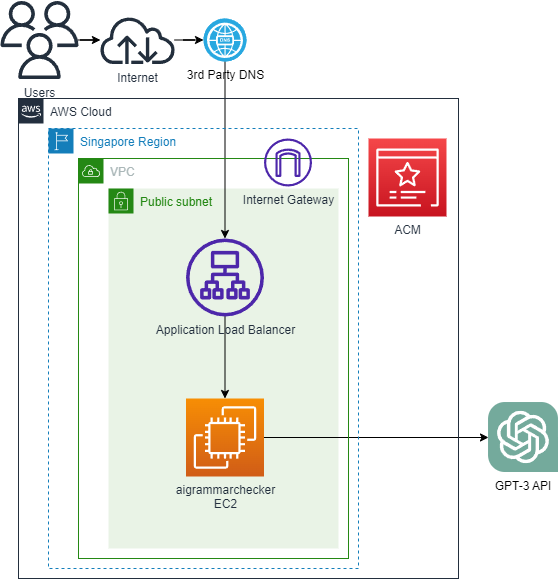

The diagram above was exported from draw.io. Its source (the exported page's mxGraphModel, read from the mxfile embedded in the PNG):
<mxGraphModel dx="1315" dy="1861" grid="1" gridSize="10" guides="1" tooltips="1" connect="1" arrows="1" fold="1" page="1" pageScale="1" pageWidth="850" pageHeight="1100" math="0" shadow="0">
  <root>
    <mxCell id="0" />
    <mxCell id="1" parent="0" />
    <mxCell id="0QbJuOsZIluT7eZx92vy-3" value="Public subnet" style="points=[[0,0],[0.25,0],[0.5,0],[0.75,0],[1,0],[1,0.25],[1,0.5],[1,0.75],[1,1],[0.75,1],[0.5,1],[0.25,1],[0,1],[0,0.75],[0,0.5],[0,0.25]];outlineConnect=0;gradientColor=none;html=1;whiteSpace=wrap;fontSize=12;fontStyle=0;container=0;pointerEvents=0;collapsible=0;recursiveResize=0;shape=mxgraph.aws4.group;grIcon=mxgraph.aws4.group_security_group;grStroke=0;strokeColor=#248814;fillColor=#E9F3E6;verticalAlign=top;align=left;spacingLeft=30;fontColor=#248814;dashed=0;" vertex="1" parent="1">
      <mxGeometry x="330" y="100" width="230" height="360" as="geometry" />
    </mxCell>
    <mxCell id="0QbJuOsZIluT7eZx92vy-12" style="edgeStyle=orthogonalEdgeStyle;rounded=0;orthogonalLoop=1;jettySize=auto;html=1;" edge="1" parent="1" source="0QbJuOsZIluT7eZx92vy-1" target="0QbJuOsZIluT7eZx92vy-11">
      <mxGeometry relative="1" as="geometry" />
    </mxCell>
    <mxCell id="0QbJuOsZIluT7eZx92vy-1" value="aigrammarchecker&lt;br&gt;EC2" style="sketch=0;points=[[0,0,0],[0.25,0,0],[0.5,0,0],[0.75,0,0],[1,0,0],[0,1,0],[0.25,1,0],[0.5,1,0],[0.75,1,0],[1,1,0],[0,0.25,0],[0,0.5,0],[0,0.75,0],[1,0.25,0],[1,0.5,0],[1,0.75,0]];outlineConnect=0;fontColor=#232F3E;gradientColor=#F78E04;gradientDirection=north;fillColor=#D05C17;strokeColor=#ffffff;dashed=0;verticalLabelPosition=bottom;verticalAlign=top;align=center;html=1;fontSize=12;fontStyle=0;aspect=fixed;shape=mxgraph.aws4.resourceIcon;resIcon=mxgraph.aws4.ec2;" vertex="1" parent="1">
      <mxGeometry x="407.5" y="310" width="78" height="78" as="geometry" />
    </mxCell>
    <mxCell id="0QbJuOsZIluT7eZx92vy-8" style="edgeStyle=orthogonalEdgeStyle;rounded=0;orthogonalLoop=1;jettySize=auto;html=1;" edge="1" parent="1" source="0QbJuOsZIluT7eZx92vy-2" target="0QbJuOsZIluT7eZx92vy-1">
      <mxGeometry relative="1" as="geometry" />
    </mxCell>
    <mxCell id="0QbJuOsZIluT7eZx92vy-4" value="ACM" style="sketch=0;points=[[0,0,0],[0.25,0,0],[0.5,0,0],[0.75,0,0],[1,0,0],[0,1,0],[0.25,1,0],[0.5,1,0],[0.75,1,0],[1,1,0],[0,0.25,0],[0,0.5,0],[0,0.75,0],[1,0.25,0],[1,0.5,0],[1,0.75,0]];outlineConnect=0;fontColor=#232F3E;gradientColor=#F54749;gradientDirection=north;fillColor=#C7131F;strokeColor=#ffffff;dashed=0;verticalLabelPosition=bottom;verticalAlign=top;align=center;html=1;fontSize=12;fontStyle=0;aspect=fixed;shape=mxgraph.aws4.resourceIcon;resIcon=mxgraph.aws4.certificate_manager_3;" vertex="1" parent="1">
      <mxGeometry x="590" y="50" width="78" height="78" as="geometry" />
    </mxCell>
    <mxCell id="0QbJuOsZIluT7eZx92vy-7" style="edgeStyle=orthogonalEdgeStyle;rounded=0;orthogonalLoop=1;jettySize=auto;html=1;" edge="1" parent="1" source="0QbJuOsZIluT7eZx92vy-6" target="0QbJuOsZIluT7eZx92vy-2">
      <mxGeometry relative="1" as="geometry" />
    </mxCell>
    <mxCell id="0QbJuOsZIluT7eZx92vy-6" value="3rd Party DNS" style="fillColor=#28A8E0;verticalLabelPosition=bottom;sketch=0;html=1;strokeColor=#ffffff;verticalAlign=top;align=center;points=[[0.145,0.145,0],[0.5,0,0],[0.855,0.145,0],[1,0.5,0],[0.855,0.855,0],[0.5,1,0],[0.145,0.855,0],[0,0.5,0]];pointerEvents=1;shape=mxgraph.cisco_safe.compositeIcon;bgIcon=ellipse;resIcon=mxgraph.cisco_safe.capability.dns;" vertex="1" parent="1">
      <mxGeometry x="425" y="-70" width="43" height="43" as="geometry" />
    </mxCell>
    <mxCell id="0QbJuOsZIluT7eZx92vy-2" value="Application Load Balancer" style="sketch=0;outlineConnect=0;fontColor=#232F3E;gradientColor=none;fillColor=#4D27AA;strokeColor=none;dashed=0;verticalLabelPosition=bottom;verticalAlign=top;align=center;html=1;fontSize=12;fontStyle=0;aspect=fixed;pointerEvents=1;shape=mxgraph.aws4.application_load_balancer;" vertex="1" parent="1">
      <mxGeometry x="407.5" y="150" width="78" height="78" as="geometry" />
    </mxCell>
    <mxCell id="0QbJuOsZIluT7eZx92vy-9" value="VPC" style="points=[[0,0],[0.25,0],[0.5,0],[0.75,0],[1,0],[1,0.25],[1,0.5],[1,0.75],[1,1],[0.75,1],[0.5,1],[0.25,1],[0,1],[0,0.75],[0,0.5],[0,0.25]];outlineConnect=0;gradientColor=none;html=1;whiteSpace=wrap;fontSize=12;fontStyle=0;container=1;pointerEvents=0;collapsible=0;recursiveResize=0;shape=mxgraph.aws4.group;grIcon=mxgraph.aws4.group_vpc;strokeColor=#248814;fillColor=none;verticalAlign=top;align=left;spacingLeft=30;fontColor=#AAB7B8;dashed=0;" vertex="1" parent="1">
      <mxGeometry x="300" y="70" width="270" height="400" as="geometry" />
    </mxCell>
    <mxCell id="0QbJuOsZIluT7eZx92vy-10" value="Singapore Region" style="points=[[0,0],[0.25,0],[0.5,0],[0.75,0],[1,0],[1,0.25],[1,0.5],[1,0.75],[1,1],[0.75,1],[0.5,1],[0.25,1],[0,1],[0,0.75],[0,0.5],[0,0.25]];outlineConnect=0;gradientColor=none;html=1;whiteSpace=wrap;fontSize=12;fontStyle=0;container=1;pointerEvents=0;collapsible=0;recursiveResize=0;shape=mxgraph.aws4.group;grIcon=mxgraph.aws4.group_region;strokeColor=#147EBA;fillColor=none;verticalAlign=top;align=left;spacingLeft=30;fontColor=#147EBA;dashed=1;" vertex="1" parent="1">
      <mxGeometry x="270" y="40" width="310" height="440" as="geometry" />
    </mxCell>
    <mxCell id="0QbJuOsZIluT7eZx92vy-11" value="GPT-3 API" style="shape=image;verticalLabelPosition=bottom;labelBackgroundColor=default;verticalAlign=top;aspect=fixed;imageAspect=0;image=https://upload.wikimedia.org/wikipedia/commons/0/04/ChatGPT_logo.svg;" vertex="1" parent="1">
      <mxGeometry x="710" y="314" width="70" height="70" as="geometry" />
    </mxCell>
    <mxCell id="0QbJuOsZIluT7eZx92vy-13" value="AWS Cloud" style="points=[[0,0],[0.25,0],[0.5,0],[0.75,0],[1,0],[1,0.25],[1,0.5],[1,0.75],[1,1],[0.75,1],[0.5,1],[0.25,1],[0,1],[0,0.75],[0,0.5],[0,0.25]];outlineConnect=0;gradientColor=none;html=1;whiteSpace=wrap;fontSize=12;fontStyle=0;container=1;pointerEvents=0;collapsible=0;recursiveResize=0;shape=mxgraph.aws4.group;grIcon=mxgraph.aws4.group_aws_cloud_alt;strokeColor=#232F3E;fillColor=none;verticalAlign=top;align=left;spacingLeft=30;fontColor=#232F3E;dashed=0;" vertex="1" parent="1">
      <mxGeometry x="240" y="10" width="440" height="480" as="geometry" />
    </mxCell>
    <mxCell id="0QbJuOsZIluT7eZx92vy-14" value="Internet Gateway" style="sketch=0;outlineConnect=0;fontColor=#232F3E;gradientColor=none;fillColor=#4D27AA;strokeColor=none;dashed=0;verticalLabelPosition=bottom;verticalAlign=top;align=center;html=1;fontSize=12;fontStyle=0;aspect=fixed;pointerEvents=1;shape=mxgraph.aws4.internet_gateway;" vertex="1" parent="0QbJuOsZIluT7eZx92vy-13">
      <mxGeometry x="245.5" y="40" width="48" height="48" as="geometry" />
    </mxCell>
    <mxCell id="0QbJuOsZIluT7eZx92vy-19" style="edgeStyle=orthogonalEdgeStyle;rounded=0;orthogonalLoop=1;jettySize=auto;html=1;entryX=0;entryY=0.5;entryDx=0;entryDy=0;entryPerimeter=0;" edge="1" parent="1" source="0QbJuOsZIluT7eZx92vy-18" target="0QbJuOsZIluT7eZx92vy-6">
      <mxGeometry relative="1" as="geometry" />
    </mxCell>
    <mxCell id="0QbJuOsZIluT7eZx92vy-18" value="Internet" style="sketch=0;outlineConnect=0;fontColor=#232F3E;gradientColor=none;fillColor=#232F3D;strokeColor=none;dashed=0;verticalLabelPosition=bottom;verticalAlign=top;align=center;html=1;fontSize=12;fontStyle=0;aspect=fixed;pointerEvents=1;shape=mxgraph.aws4.internet;" vertex="1" parent="1">
      <mxGeometry x="320" y="-72.5" width="78" height="48" as="geometry" />
    </mxCell>
    <mxCell id="0QbJuOsZIluT7eZx92vy-21" style="edgeStyle=orthogonalEdgeStyle;rounded=0;orthogonalLoop=1;jettySize=auto;html=1;" edge="1" parent="1" source="0QbJuOsZIluT7eZx92vy-20" target="0QbJuOsZIluT7eZx92vy-18">
      <mxGeometry relative="1" as="geometry" />
    </mxCell>
    <mxCell id="0QbJuOsZIluT7eZx92vy-20" value="Users" style="sketch=0;outlineConnect=0;fontColor=#232F3E;gradientColor=none;fillColor=#232F3D;strokeColor=none;dashed=0;verticalLabelPosition=bottom;verticalAlign=top;align=center;html=1;fontSize=12;fontStyle=0;aspect=fixed;pointerEvents=1;shape=mxgraph.aws4.users;" vertex="1" parent="1">
      <mxGeometry x="222" y="-87.5" width="78" height="78" as="geometry" />
    </mxCell>
  </root>
</mxGraphModel>